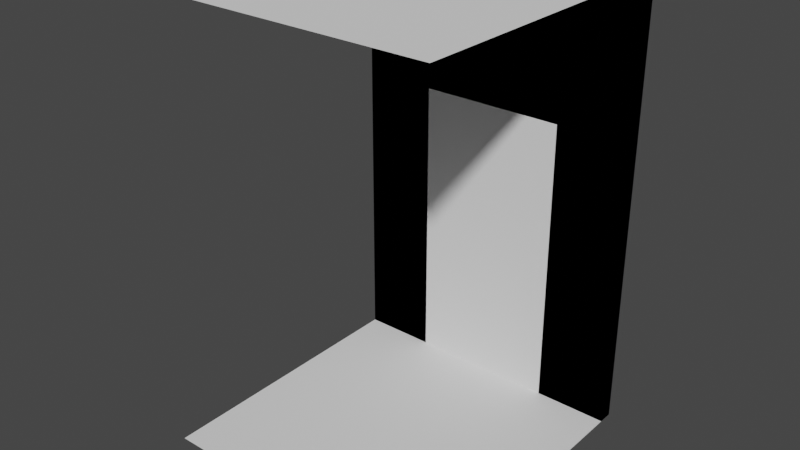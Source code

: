 # Source: tile_template.blend  (saved by Blender 2.93.21; exported with 4.5.12 LTS)
import bpy
from mathutils import Matrix  # noqa: F401  (used for matrix-valued properties, if any)

bpy.ops.wm.read_factory_settings(use_empty=True)
scene = bpy.context.scene
scene.name = 'Scene'

# ---- collections
col_walls = bpy.data.collections.new('Walls'); scene.collection.children.link(col_walls)
col_floor = bpy.data.collections.new('Floor'); scene.collection.children.link(col_floor)
col_special = bpy.data.collections.new('Special'); scene.collection.children.link(col_special)

# ---- world
world_world = bpy.data.worlds.new('World'); scene.world = world_world
world_world.use_nodes = True; world_world.node_tree.nodes.clear()
_N = world_world.node_tree.nodes; _L = world_world.node_tree.links
n0 = _N.new('ShaderNodeOutputWorld'); n0.name = 'World Output'; n0.location = (300, 300)
n1 = _N.new('ShaderNodeBackground'); n1.name = 'Background'; n1.location = (10, 300)
n1.inputs[0].default_value = (0.05088, 0.05088, 0.05088, 1.0)
_L.new(n1.outputs[0], n0.inputs[0])
n0.is_active_output = True
world_world.color = (0.05088, 0.05088, 0.05088)
world_world.use_sun_shadow = False
world_world.sun_shadow_jitter_overblur = 0.0

# ---- meshes
me_cube_001 = bpy.data.meshes.new('Cube.001')
me_cube_001.from_pydata([(-1.0, 0.9, 0.0), (-1.0, 1.0, 0.0), (1.0, 0.9, 0.0), (1.0, 1.0, 0.0), (0.5, 1.0, 0.0), (-0.5, 1.0, 0.0), (-0.5, 1.0, 2.0), (0.5, 1.0, 2.0), (-0.5, 0.9, 0.0), (0.5, 0.9, 0.0), (0.5, 0.9, 2.0), (-0.5, 0.9, 2.0), (-1.0, 0.9, 3.0), (-1.0, 1.0, 3.0), (1.0, 1.0, 3.0), (1.0, 0.9, 3.0)], [], [(3, 14, 15, 2), (11, 12, 0, 8), (15, 10, 9, 2), (0, 12, 13, 1), (10, 11, 6, 7), (9, 10, 7, 4), (14, 13, 12, 15), (12, 11, 10, 15), (11, 8, 5, 6)])
_uv = me_cube_001.uv_layers.new(name='UVMap')
_uv.uv.foreach_set('vector', [0.375, 0.5, 0.625, 0.5, 0.625, 0.75, 0.375, 0.75, 0.625, 0.9167, 0.625, 1.0, 0.375, 1.0, 0.375, 0.9167, 0.625, 0.75, 0.625, 0.8333, 0.375, 0.8333, 0.375, 0.75, 0.375, 0.0, 0.625, 0.0, 0.625, 0.25, 0.375, 0.25, 0.625, 0.8333, 0.625, 0.9167, 0.625, 0.3333, 0.625, 0.4167, 0.375, 0.8333, 0.625, 0.8333, 0.625, 0.4167, 0.375, 0.4167, 0.625, 0.5, 0.875, 0.5, 0.875, 0.75, 0.625, 0.75, 0.625, 1.0, 0.625, 0.9167, 0.625, 0.8333, 0.625, 0.75, 0.625, 0.9167, 0.375, 0.9167, 0.375, 0.3333, 0.625, 0.3333])
me_cube_001.use_remesh_fix_poles = True
me_cube_001.use_remesh_preserve_attributes = False
me_cube_001.update()
me_cube_002 = bpy.data.meshes.new('Cube.002')
me_cube_002.from_pydata([(-1.0, 0.9, 0.0), (-1.0, 0.9, 3.0), (-1.0, 1.0, 0.0), (-1.0, 1.0, 3.0), (1.0, 0.9, 0.0), (1.0, 0.9, 3.0), (1.0, 1.0, 0.0), (1.0, 1.0, 3.0)], [], [(0, 1, 3, 2), (6, 7, 5, 4), (4, 5, 1, 0), (7, 3, 1, 5)])
_uv = me_cube_002.uv_layers.new(name='UVMap')
_uv.uv.foreach_set('vector', [0.375, 0.0, 0.625, 0.0, 0.625, 0.25, 0.375, 0.25, 0.375, 0.5, 0.625, 0.5, 0.625, 0.75, 0.375, 0.75, 0.375, 0.75, 0.625, 0.75, 0.625, 1.0, 0.375, 1.0, 0.625, 0.5, 0.875, 0.5, 0.875, 0.75, 0.625, 0.75])
me_cube_002.use_remesh_fix_poles = True
me_cube_002.use_remesh_preserve_attributes = False
me_cube_002.update()
me_plane_001 = bpy.data.meshes.new('Plane.001')
me_plane_001.from_pydata([(-1.0, -1.0, 0.0), (1.0, -1.0, 0.0), (-1.0, 1.0, 0.0), (1.0, 1.0, 0.0)], [], [(0, 1, 3, 2)])
_uv = me_plane_001.uv_layers.new(name='UVMap')
_uv.uv.foreach_set('vector', [0.0, 0.0, 1.0, 0.0, 1.0, 1.0, 0.0, 1.0])
me_plane_001.use_remesh_fix_poles = True
me_plane_001.use_remesh_preserve_attributes = False
me_plane_001.update()
me_plane_002 = bpy.data.meshes.new('Plane.002')
me_plane_002.from_pydata([(-1.0, -1.0, 3.0), (1.0, -1.0, 3.0), (-1.0, 1.0, 3.0), (1.0, 1.0, 3.0)], [], [(0, 1, 3, 2)])
_uv = me_plane_002.uv_layers.new(name='UVMap')
_uv.uv.foreach_set('vector', [0.0, 0.0, 1.0, 0.0, 1.0, 1.0, 0.0, 1.0])
me_plane_002.use_remesh_fix_poles = True
me_plane_002.use_remesh_preserve_attributes = False
me_plane_002.update()

# ---- objects
ob_doorway = bpy.data.objects.new('Doorway', me_cube_001)
ob_wall = bpy.data.objects.new('Wall', me_cube_002)
ob_floor = bpy.data.objects.new('Floor', me_plane_001)
ob_cover = bpy.data.objects.new('Cover', me_plane_002)

# ---- transforms, parenting, visibility, modifiers, constraints
ob_doorway.location = (0.0, 0.0, 0.0)
ob_wall.location = (0.0, 0.0, 0.0)
ob_floor.location = (0.0, 0.0, 0.0)
ob_cover.location = (0.0, 0.0, 0.0)

# ---- collection membership
col_walls.objects.link(ob_doorway)
col_walls.objects.link(ob_wall)
col_floor.objects.link(ob_floor)
col_special.objects.link(ob_cover)

# ---- scene / render settings (as saved in the file)
scene.frame_start = 1; scene.frame_end = 250; scene.frame_set(0)
scene.render.engine = 'BLENDER_EEVEE_NEXT'
scene.cycles.use_denoising = False
scene.cycles.samples = 128
scene.cycles.sampling_pattern = 'TABULATED_SOBOL'
scene.cycles.use_adaptive_sampling = False
scene.cycles.use_light_tree = False
scene.view_settings.view_transform = 'Filmic'
bpy.context.view_layer.update()

# ---- added for rendering (the .blend has no active camera and no usable light): camera, sun
cam_auto = bpy.data.cameras.new('AutoCamera')
cam_auto.lens = 50.0
cam_auto.sensor_width = 36.0
cam_auto.clip_end = 1000.0
ob_auto_camera = bpy.data.objects.new('AutoCamera', cam_auto)
scene.collection.objects.link(ob_auto_camera)
ob_auto_camera.location = (3.8148, -4.57776, 4.55184)
ob_auto_camera.rotation_euler = (1.09748, -7.21219e-08, 0.694738)
scene.camera = ob_auto_camera
light_auto_sun = bpy.data.lights.new('AutoSun', 'SUN')
light_auto_sun.energy = 3.0
light_auto_sun.angle = 0.0523599
ob_auto_sun = bpy.data.objects.new('AutoSun', light_auto_sun)
scene.collection.objects.link(ob_auto_sun)
ob_auto_sun.rotation_euler = (0.872665, 0.174533, 0.523599)
bpy.context.view_layer.update()
